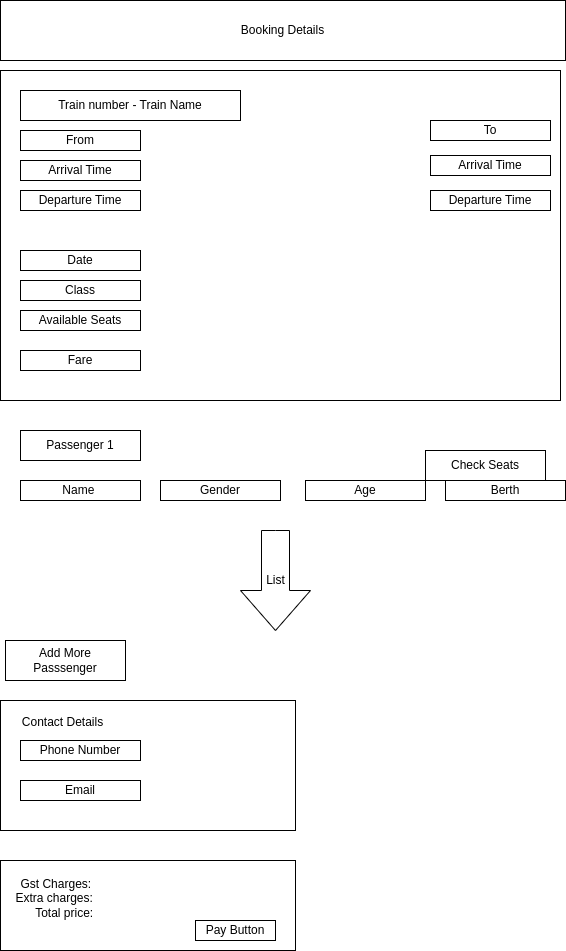

The diagram above was exported from draw.io. Its source (the exported page's mxGraphModel, read from the mxfile embedded in the PNG):
<mxGraphModel dx="1114" dy="583" grid="1" gridSize="10" guides="1" tooltips="1" connect="1" arrows="1" fold="1" page="1" pageScale="1" pageWidth="850" pageHeight="1100" math="0" shadow="0">
  <root>
    <mxCell id="0" />
    <mxCell id="1" parent="0" />
    <mxCell id="7Aahaj949SdKlfNBvTj9-102" value="Booking Details" style="rounded=0;whiteSpace=wrap;html=1;" vertex="1" parent="1">
      <mxGeometry x="145" y="130" width="565" height="60" as="geometry" />
    </mxCell>
    <mxCell id="7Aahaj949SdKlfNBvTj9-108" value="Train Schedule" style="rounded=0;whiteSpace=wrap;html=1;" vertex="1" parent="1">
      <mxGeometry x="170" y="220" width="120" height="30" as="geometry" />
    </mxCell>
    <mxCell id="7Aahaj949SdKlfNBvTj9-112" value="Check Seats" style="rounded=0;whiteSpace=wrap;html=1;" vertex="1" parent="1">
      <mxGeometry x="580" y="220" width="120" height="30" as="geometry" />
    </mxCell>
    <mxCell id="7Aahaj949SdKlfNBvTj9-116" value="" style="rounded=0;whiteSpace=wrap;html=1;" vertex="1" parent="1">
      <mxGeometry x="145" y="200" width="560" height="330" as="geometry" />
    </mxCell>
    <mxCell id="7Aahaj949SdKlfNBvTj9-117" value="Train number - Train Name" style="rounded=0;whiteSpace=wrap;html=1;" vertex="1" parent="1">
      <mxGeometry x="165" y="220" width="220" height="30" as="geometry" />
    </mxCell>
    <mxCell id="7Aahaj949SdKlfNBvTj9-118" value="From" style="rounded=0;whiteSpace=wrap;html=1;" vertex="1" parent="1">
      <mxGeometry x="165" y="260" width="120" height="20" as="geometry" />
    </mxCell>
    <mxCell id="7Aahaj949SdKlfNBvTj9-119" value="Arrival Time" style="rounded=0;whiteSpace=wrap;html=1;" vertex="1" parent="1">
      <mxGeometry x="165" y="290" width="120" height="20" as="geometry" />
    </mxCell>
    <mxCell id="7Aahaj949SdKlfNBvTj9-120" value="Departure Time" style="rounded=0;whiteSpace=wrap;html=1;" vertex="1" parent="1">
      <mxGeometry x="165" y="320" width="120" height="20" as="geometry" />
    </mxCell>
    <mxCell id="7Aahaj949SdKlfNBvTj9-121" value="Passenger 1" style="rounded=0;whiteSpace=wrap;html=1;" vertex="1" parent="1">
      <mxGeometry x="165" y="560" width="120" height="30" as="geometry" />
    </mxCell>
    <mxCell id="7Aahaj949SdKlfNBvTj9-122" value="To" style="rounded=0;whiteSpace=wrap;html=1;" vertex="1" parent="1">
      <mxGeometry x="575" y="250" width="120" height="20" as="geometry" />
    </mxCell>
    <mxCell id="7Aahaj949SdKlfNBvTj9-123" value="Arrival Time" style="rounded=0;whiteSpace=wrap;html=1;" vertex="1" parent="1">
      <mxGeometry x="575" y="285" width="120" height="20" as="geometry" />
    </mxCell>
    <mxCell id="7Aahaj949SdKlfNBvTj9-124" value="Departure Time" style="rounded=0;whiteSpace=wrap;html=1;" vertex="1" parent="1">
      <mxGeometry x="575" y="320" width="120" height="20" as="geometry" />
    </mxCell>
    <mxCell id="7Aahaj949SdKlfNBvTj9-125" value="Check Seats" style="rounded=0;whiteSpace=wrap;html=1;" vertex="1" parent="1">
      <mxGeometry x="570" y="580" width="120" height="30" as="geometry" />
    </mxCell>
    <mxCell id="7Aahaj949SdKlfNBvTj9-135" value="Date" style="rounded=0;whiteSpace=wrap;html=1;" vertex="1" parent="1">
      <mxGeometry x="165" y="380" width="120" height="20" as="geometry" />
    </mxCell>
    <mxCell id="7Aahaj949SdKlfNBvTj9-136" value="Class" style="rounded=0;whiteSpace=wrap;html=1;" vertex="1" parent="1">
      <mxGeometry x="165" y="410" width="120" height="20" as="geometry" />
    </mxCell>
    <mxCell id="7Aahaj949SdKlfNBvTj9-137" value="Available Seats" style="rounded=0;whiteSpace=wrap;html=1;" vertex="1" parent="1">
      <mxGeometry x="165" y="440" width="120" height="20" as="geometry" />
    </mxCell>
    <mxCell id="7Aahaj949SdKlfNBvTj9-138" value="Fare" style="rounded=0;whiteSpace=wrap;html=1;" vertex="1" parent="1">
      <mxGeometry x="165" y="480" width="120" height="20" as="geometry" />
    </mxCell>
    <mxCell id="7Aahaj949SdKlfNBvTj9-139" value="Name&amp;nbsp;" style="rounded=0;whiteSpace=wrap;html=1;" vertex="1" parent="1">
      <mxGeometry x="165" y="610" width="120" height="20" as="geometry" />
    </mxCell>
    <mxCell id="7Aahaj949SdKlfNBvTj9-140" value="Berth" style="rounded=0;whiteSpace=wrap;html=1;" vertex="1" parent="1">
      <mxGeometry x="590" y="610" width="120" height="20" as="geometry" />
    </mxCell>
    <mxCell id="7Aahaj949SdKlfNBvTj9-141" value="Age" style="rounded=0;whiteSpace=wrap;html=1;" vertex="1" parent="1">
      <mxGeometry x="450" y="610" width="120" height="20" as="geometry" />
    </mxCell>
    <mxCell id="7Aahaj949SdKlfNBvTj9-142" value="Gender" style="rounded=0;whiteSpace=wrap;html=1;" vertex="1" parent="1">
      <mxGeometry x="305" y="610" width="120" height="20" as="geometry" />
    </mxCell>
    <mxCell id="7Aahaj949SdKlfNBvTj9-144" value="List" style="html=1;shadow=0;dashed=0;align=center;verticalAlign=middle;shape=mxgraph.arrows2.arrow;dy=0.6;dx=40;direction=south;notch=0;" vertex="1" parent="1">
      <mxGeometry x="385" y="660" width="70" height="100" as="geometry" />
    </mxCell>
    <mxCell id="7Aahaj949SdKlfNBvTj9-145" value="Add More Passsenger" style="rounded=0;whiteSpace=wrap;html=1;" vertex="1" parent="1">
      <mxGeometry x="150" y="770" width="120" height="40" as="geometry" />
    </mxCell>
    <mxCell id="7Aahaj949SdKlfNBvTj9-146" value="Contact Details&amp;nbsp; &amp;nbsp; &amp;nbsp; &amp;nbsp; &amp;nbsp; &amp;nbsp; &amp;nbsp; &amp;nbsp; &amp;nbsp; &amp;nbsp; &amp;nbsp; &amp;nbsp; &amp;nbsp; &amp;nbsp; &amp;nbsp; &amp;nbsp; &amp;nbsp; &amp;nbsp; &amp;nbsp; &amp;nbsp; &amp;nbsp; &amp;nbsp; &amp;nbsp; &amp;nbsp; &amp;nbsp; &amp;nbsp;&lt;div&gt;&lt;br&gt;&lt;/div&gt;&lt;div&gt;&lt;br&gt;&lt;/div&gt;&lt;div&gt;&lt;br&gt;&lt;/div&gt;&lt;div&gt;&lt;br&gt;&lt;/div&gt;&lt;div&gt;&lt;br&gt;&lt;/div&gt;&lt;div&gt;&lt;br&gt;&lt;/div&gt;" style="rounded=0;whiteSpace=wrap;html=1;" vertex="1" parent="1">
      <mxGeometry x="145" y="830" width="295" height="130" as="geometry" />
    </mxCell>
    <mxCell id="7Aahaj949SdKlfNBvTj9-148" value="Phone Number" style="rounded=0;whiteSpace=wrap;html=1;" vertex="1" parent="1">
      <mxGeometry x="165" y="870" width="120" height="20" as="geometry" />
    </mxCell>
    <mxCell id="7Aahaj949SdKlfNBvTj9-149" value="Email" style="rounded=0;whiteSpace=wrap;html=1;" vertex="1" parent="1">
      <mxGeometry x="165" y="910" width="120" height="20" as="geometry" />
    </mxCell>
    <mxCell id="7Aahaj949SdKlfNBvTj9-150" value="Gst Charges:&amp;nbsp; &amp;nbsp; &amp;nbsp; &amp;nbsp; &amp;nbsp; &amp;nbsp; &amp;nbsp; &amp;nbsp; &amp;nbsp; &amp;nbsp; &amp;nbsp; &amp;nbsp; &amp;nbsp; &amp;nbsp; &amp;nbsp; &amp;nbsp; &amp;nbsp; &amp;nbsp; &amp;nbsp; &amp;nbsp; &amp;nbsp; &amp;nbsp; &amp;nbsp; &amp;nbsp; &amp;nbsp; &amp;nbsp; &amp;nbsp; &amp;nbsp;&lt;div&gt;Extra charges:&amp;nbsp; &amp;nbsp; &amp;nbsp; &amp;nbsp; &amp;nbsp; &amp;nbsp; &amp;nbsp; &amp;nbsp; &amp;nbsp; &amp;nbsp; &amp;nbsp; &amp;nbsp; &amp;nbsp; &amp;nbsp; &amp;nbsp; &amp;nbsp; &amp;nbsp; &amp;nbsp; &amp;nbsp; &amp;nbsp; &amp;nbsp; &amp;nbsp; &amp;nbsp; &amp;nbsp; &amp;nbsp; &amp;nbsp; &amp;nbsp; &amp;nbsp;&amp;nbsp;&lt;/div&gt;&lt;div&gt;Total price:&amp;nbsp; &amp;nbsp; &amp;nbsp; &amp;nbsp; &amp;nbsp; &amp;nbsp; &amp;nbsp; &amp;nbsp; &amp;nbsp; &amp;nbsp; &amp;nbsp; &amp;nbsp; &amp;nbsp; &amp;nbsp; &amp;nbsp; &amp;nbsp; &amp;nbsp; &amp;nbsp; &amp;nbsp; &amp;nbsp; &amp;nbsp; &amp;nbsp; &amp;nbsp; &amp;nbsp; &amp;nbsp;&amp;nbsp;&lt;/div&gt;&lt;div&gt;&amp;nbsp; &amp;nbsp; &amp;nbsp; &amp;nbsp; &amp;nbsp; &amp;nbsp; &amp;nbsp; &amp;nbsp; &amp;nbsp; &amp;nbsp; &amp;nbsp; &amp;nbsp; &amp;nbsp; &amp;nbsp; &amp;nbsp; &amp;nbsp; &amp;nbsp; &amp;nbsp;&amp;nbsp;&lt;/div&gt;" style="rounded=0;whiteSpace=wrap;html=1;" vertex="1" parent="1">
      <mxGeometry x="145" y="990" width="295" height="90" as="geometry" />
    </mxCell>
    <mxCell id="7Aahaj949SdKlfNBvTj9-151" value="Pay Button" style="rounded=0;whiteSpace=wrap;html=1;" vertex="1" parent="1">
      <mxGeometry x="340" y="1050" width="80" height="20" as="geometry" />
    </mxCell>
  </root>
</mxGraphModel>